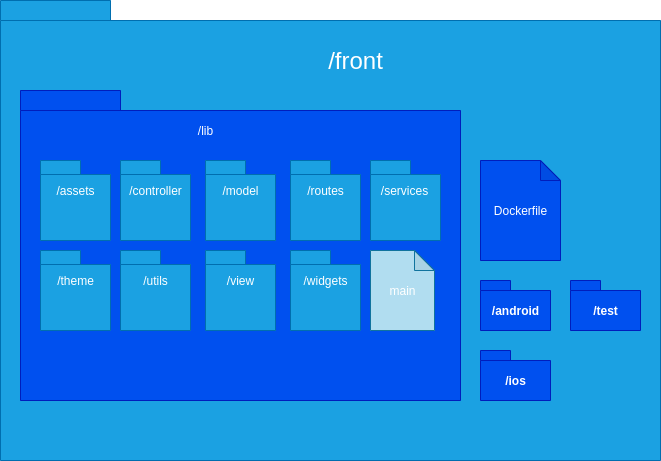

The diagram above was exported from draw.io. Its source (the exported page's mxGraphModel, read from the mxfile embedded in the PNG):
<mxGraphModel dx="1422" dy="808" grid="1" gridSize="10" guides="1" tooltips="1" connect="1" arrows="1" fold="1" page="1" pageScale="1" pageWidth="850" pageHeight="1100" math="0" shadow="0">
  <root>
    <mxCell id="0" />
    <mxCell id="1" parent="0" />
    <mxCell id="pELhdb9TSWUBQw6r6DYR-1" value="" style="shape=folder;fontStyle=1;spacingTop=10;tabWidth=110;tabHeight=20;tabPosition=left;html=1;fillColor=#1ba1e2;strokeColor=#006EAF;fontColor=#ffffff;" parent="1" vertex="1">
      <mxGeometry x="50" y="360" width="660" height="460" as="geometry" />
    </mxCell>
    <mxCell id="pELhdb9TSWUBQw6r6DYR-2" value="" style="shape=folder;fontStyle=1;spacingTop=10;tabWidth=100;tabHeight=20;tabPosition=left;html=1;fillColor=#0050ef;strokeColor=#001DBC;fontColor=#ffffff;" parent="1" vertex="1">
      <mxGeometry x="70" y="450" width="440" height="310" as="geometry" />
    </mxCell>
    <mxCell id="pELhdb9TSWUBQw6r6DYR-3" value="" style="shape=note;whiteSpace=wrap;html=1;backgroundOutline=1;darkOpacity=0.05;fillColor=#0050ef;strokeColor=#001DBC;fontColor=#ffffff;size=20;" parent="1" vertex="1">
      <mxGeometry x="530" y="520" width="80" height="100" as="geometry" />
    </mxCell>
    <mxCell id="pELhdb9TSWUBQw6r6DYR-4" value="&lt;font color=&quot;#ffffff&quot;&gt;Dockerfile&lt;/font&gt;" style="text;html=1;resizable=0;autosize=1;align=center;verticalAlign=middle;points=[];rounded=0;" parent="1" vertex="1">
      <mxGeometry x="535" y="560" width="70" height="20" as="geometry" />
    </mxCell>
    <mxCell id="pELhdb9TSWUBQw6r6DYR-5" value="&lt;font color=&quot;#ffffff&quot;&gt;/lib&lt;br&gt;&lt;/font&gt;" style="text;html=1;resizable=0;autosize=1;align=center;verticalAlign=middle;points=[];rounded=0;" parent="1" vertex="1">
      <mxGeometry x="240" y="480" width="30" height="20" as="geometry" />
    </mxCell>
    <mxCell id="pELhdb9TSWUBQw6r6DYR-6" value="" style="shape=folder;fontStyle=1;spacingTop=10;tabWidth=40;tabHeight=14;tabPosition=left;html=1;strokeColor=#006EAF;fillColor=#1ba1e2;fontColor=#ffffff;" parent="1" vertex="1">
      <mxGeometry x="90" y="520" width="70" height="80" as="geometry" />
    </mxCell>
    <mxCell id="pELhdb9TSWUBQw6r6DYR-7" value="" style="shape=folder;fontStyle=1;spacingTop=10;tabWidth=40;tabHeight=14;tabPosition=left;html=1;strokeColor=#006EAF;fillColor=#1ba1e2;fontColor=#ffffff;" parent="1" vertex="1">
      <mxGeometry x="170" y="520" width="70" height="80" as="geometry" />
    </mxCell>
    <mxCell id="pELhdb9TSWUBQw6r6DYR-8" value="" style="shape=folder;fontStyle=1;spacingTop=10;tabWidth=40;tabHeight=14;tabPosition=left;html=1;strokeColor=#006EAF;fillColor=#1ba1e2;fontColor=#ffffff;" parent="1" vertex="1">
      <mxGeometry x="420" y="520" width="70" height="80" as="geometry" />
    </mxCell>
    <mxCell id="pELhdb9TSWUBQw6r6DYR-13" value="" style="shape=folder;fontStyle=1;spacingTop=10;tabWidth=40;tabHeight=14;tabPosition=left;html=1;strokeColor=#006EAF;fillColor=#1ba1e2;fontColor=#ffffff;" parent="1" vertex="1">
      <mxGeometry x="340" y="520" width="70" height="80" as="geometry" />
    </mxCell>
    <mxCell id="pELhdb9TSWUBQw6r6DYR-14" value="" style="shape=folder;fontStyle=1;spacingTop=10;tabWidth=40;tabHeight=14;tabPosition=left;html=1;strokeColor=#006EAF;fillColor=#1ba1e2;fontColor=#ffffff;" parent="1" vertex="1">
      <mxGeometry x="255" y="520" width="70" height="80" as="geometry" />
    </mxCell>
    <mxCell id="pELhdb9TSWUBQw6r6DYR-16" value="/android" style="shape=folder;fontStyle=1;spacingTop=10;tabWidth=30;tabHeight=10;tabPosition=left;html=1;strokeColor=#001DBC;fillColor=#0050ef;fontColor=#ffffff;" parent="1" vertex="1">
      <mxGeometry x="530" y="640" width="70" height="50" as="geometry" />
    </mxCell>
    <mxCell id="pELhdb9TSWUBQw6r6DYR-17" value="/ios" style="shape=folder;fontStyle=1;spacingTop=10;tabWidth=30;tabHeight=10;tabPosition=left;html=1;strokeColor=#001DBC;fillColor=#0050ef;fontColor=#ffffff;" parent="1" vertex="1">
      <mxGeometry x="530" y="710" width="70" height="50" as="geometry" />
    </mxCell>
    <mxCell id="pELhdb9TSWUBQw6r6DYR-18" value="/test" style="shape=folder;fontStyle=1;spacingTop=10;tabWidth=30;tabHeight=10;tabPosition=left;html=1;strokeColor=#001DBC;fillColor=#0050ef;fontColor=#ffffff;" parent="1" vertex="1">
      <mxGeometry x="620" y="640" width="70" height="50" as="geometry" />
    </mxCell>
    <mxCell id="pELhdb9TSWUBQw6r6DYR-23" value="" style="shape=note;whiteSpace=wrap;html=1;backgroundOutline=1;darkOpacity=0.05;fillColor=#b1ddf0;strokeColor=#10739e;size=20;" parent="1" vertex="1">
      <mxGeometry x="420" y="610" width="64" height="80" as="geometry" />
    </mxCell>
    <mxCell id="pELhdb9TSWUBQw6r6DYR-24" value="&lt;font color=&quot;#ffffff&quot;&gt;main&lt;/font&gt;" style="text;html=1;resizable=0;autosize=1;align=center;verticalAlign=middle;points=[];rounded=0;fillColor=#b1ddf0;strokeColor=#B1DDF0;" parent="1" vertex="1">
      <mxGeometry x="432" y="640" width="40" height="20" as="geometry" />
    </mxCell>
    <mxCell id="pELhdb9TSWUBQw6r6DYR-25" value="&lt;font color=&quot;#ffffff&quot;&gt;/controller&lt;/font&gt;" style="text;html=1;resizable=0;autosize=1;align=center;verticalAlign=middle;points=[];fillColor=none;strokeColor=none;rounded=0;" parent="1" vertex="1">
      <mxGeometry x="170" y="540" width="70" height="20" as="geometry" />
    </mxCell>
    <mxCell id="pELhdb9TSWUBQw6r6DYR-26" value="&lt;font color=&quot;#ffffff&quot;&gt;/assets&lt;/font&gt;" style="text;html=1;resizable=0;autosize=1;align=center;verticalAlign=middle;points=[];fillColor=none;strokeColor=none;rounded=0;" parent="1" vertex="1">
      <mxGeometry x="100" y="540" width="50" height="20" as="geometry" />
    </mxCell>
    <mxCell id="pELhdb9TSWUBQw6r6DYR-27" value="&lt;font color=&quot;#ffffff&quot;&gt;/model&lt;/font&gt;" style="text;html=1;resizable=0;autosize=1;align=center;verticalAlign=middle;points=[];fillColor=none;strokeColor=none;rounded=0;" parent="1" vertex="1">
      <mxGeometry x="265" y="540" width="50" height="20" as="geometry" />
    </mxCell>
    <mxCell id="pELhdb9TSWUBQw6r6DYR-28" value="&lt;font color=&quot;#ffffff&quot;&gt;/routes&lt;/font&gt;" style="text;html=1;resizable=0;autosize=1;align=center;verticalAlign=middle;points=[];fillColor=none;strokeColor=none;rounded=0;" parent="1" vertex="1">
      <mxGeometry x="350" y="540" width="50" height="20" as="geometry" />
    </mxCell>
    <mxCell id="pELhdb9TSWUBQw6r6DYR-29" value="&lt;font color=&quot;#ffffff&quot;&gt;/services&lt;/font&gt;" style="text;html=1;resizable=0;autosize=1;align=center;verticalAlign=middle;points=[];fillColor=none;strokeColor=none;rounded=0;" parent="1" vertex="1">
      <mxGeometry x="424" y="540" width="60" height="20" as="geometry" />
    </mxCell>
    <mxCell id="pELhdb9TSWUBQw6r6DYR-32" value="" style="shape=folder;fontStyle=1;spacingTop=10;tabWidth=40;tabHeight=14;tabPosition=left;html=1;strokeColor=#006EAF;fillColor=#1ba1e2;fontColor=#ffffff;" parent="1" vertex="1">
      <mxGeometry x="90" y="610" width="70" height="80" as="geometry" />
    </mxCell>
    <mxCell id="pELhdb9TSWUBQw6r6DYR-33" value="" style="shape=folder;fontStyle=1;spacingTop=10;tabWidth=40;tabHeight=14;tabPosition=left;html=1;strokeColor=#006EAF;fillColor=#1ba1e2;fontColor=#ffffff;" parent="1" vertex="1">
      <mxGeometry x="170" y="610" width="70" height="80" as="geometry" />
    </mxCell>
    <mxCell id="pELhdb9TSWUBQw6r6DYR-34" value="" style="shape=folder;fontStyle=1;spacingTop=10;tabWidth=40;tabHeight=14;tabPosition=left;html=1;strokeColor=#006EAF;fillColor=#1ba1e2;fontColor=#ffffff;" parent="1" vertex="1">
      <mxGeometry x="340" y="610" width="70" height="80" as="geometry" />
    </mxCell>
    <mxCell id="pELhdb9TSWUBQw6r6DYR-36" value="&lt;font color=&quot;#ffffff&quot;&gt;/utils&lt;/font&gt;" style="text;html=1;resizable=0;autosize=1;align=center;verticalAlign=middle;points=[];fillColor=none;strokeColor=none;rounded=0;" parent="1" vertex="1">
      <mxGeometry x="185" y="630" width="40" height="20" as="geometry" />
    </mxCell>
    <mxCell id="pELhdb9TSWUBQw6r6DYR-37" value="&lt;font color=&quot;#ffffff&quot;&gt;/theme&lt;/font&gt;" style="text;html=1;resizable=0;autosize=1;align=center;verticalAlign=middle;points=[];fillColor=none;strokeColor=none;rounded=0;" parent="1" vertex="1">
      <mxGeometry x="100" y="630" width="50" height="20" as="geometry" />
    </mxCell>
    <mxCell id="pELhdb9TSWUBQw6r6DYR-39" value="&lt;font color=&quot;#ffffff&quot;&gt;/widgets&lt;/font&gt;" style="text;html=1;resizable=0;autosize=1;align=center;verticalAlign=middle;points=[];fillColor=none;strokeColor=none;rounded=0;" parent="1" vertex="1">
      <mxGeometry x="345" y="630" width="60" height="20" as="geometry" />
    </mxCell>
    <mxCell id="pELhdb9TSWUBQw6r6DYR-42" value="&lt;font color=&quot;#ffffff&quot; style=&quot;font-size: 24px&quot;&gt;/front&lt;/font&gt;" style="text;html=1;resizable=0;autosize=1;align=center;verticalAlign=middle;points=[];fillColor=none;strokeColor=none;rounded=0;" parent="1" vertex="1">
      <mxGeometry x="370" y="410" width="70" height="20" as="geometry" />
    </mxCell>
    <mxCell id="RN_FPvh3em8iHpJwhIFG-2" value="" style="shape=folder;fontStyle=1;spacingTop=10;tabWidth=40;tabHeight=14;tabPosition=left;html=1;strokeColor=#006EAF;fillColor=#1ba1e2;fontColor=#ffffff;" parent="1" vertex="1">
      <mxGeometry x="255" y="610" width="70" height="80" as="geometry" />
    </mxCell>
    <mxCell id="RN_FPvh3em8iHpJwhIFG-3" value="&lt;font color=&quot;#ffffff&quot;&gt;/view&lt;/font&gt;" style="text;html=1;resizable=0;autosize=1;align=center;verticalAlign=middle;points=[];fillColor=none;strokeColor=none;rounded=0;" parent="1" vertex="1">
      <mxGeometry x="270" y="630" width="40" height="20" as="geometry" />
    </mxCell>
  </root>
</mxGraphModel>